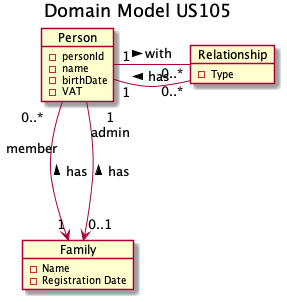

The diagram above was rendered by PlantUML. Its source (embedded in the PNG):
@startuml
title Domain Model US105
hide methods

object Family {
- Name
- Registration Date
}

object Relationship {
- Type
}

object Person {
  - personId
  - name
  - birthDate
  - VAT
}

Person "1" -r- "0..*" Relationship : with >
Person "1" -r- "0..*" Relationship : has <

Person "0..*\n\nmember" ---> "1" Family : has <
Person "1\nadmin" ---> "0..1" Family : has <

@enduml